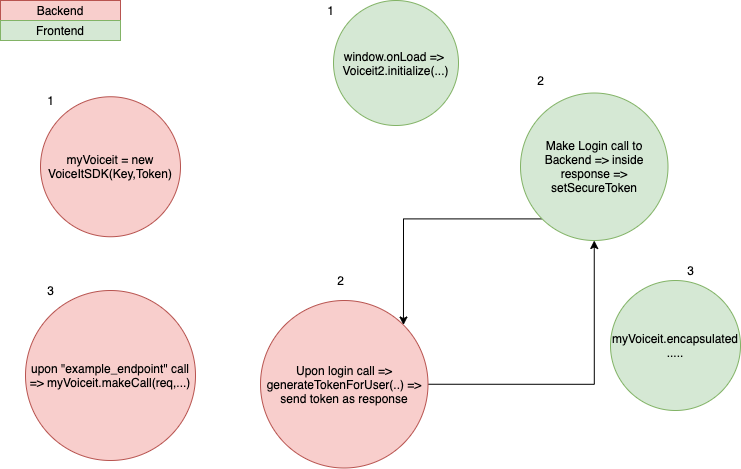

The diagram above was exported from draw.io. Its source (the exported page's mxGraphModel, read from the mxfile embedded in the PNG):
<mxGraphModel dx="946" dy="614" grid="1" gridSize="10" guides="1" tooltips="1" connect="1" arrows="1" fold="1" page="1" pageScale="1" pageWidth="850" pageHeight="1100" math="0" shadow="0">
  <root>
    <mxCell id="0" />
    <mxCell id="1" parent="0" />
    <mxCell id="sW3JMnnW4YJG-L_INBGX-1" value="myVoiceit = new VoiceItSDK(Key,Token)" style="ellipse;whiteSpace=wrap;html=1;aspect=fixed;fillColor=#f8cecc;strokeColor=#b85450;" vertex="1" parent="1">
      <mxGeometry x="70" y="106.25" width="140" height="140" as="geometry" />
    </mxCell>
    <mxCell id="sW3JMnnW4YJG-L_INBGX-7" style="edgeStyle=orthogonalEdgeStyle;rounded=0;orthogonalLoop=1;jettySize=auto;html=1;exitX=1;exitY=0.5;exitDx=0;exitDy=0;entryX=0.5;entryY=1;entryDx=0;entryDy=0;" edge="1" parent="1" source="sW3JMnnW4YJG-L_INBGX-2" target="sW3JMnnW4YJG-L_INBGX-4">
      <mxGeometry relative="1" as="geometry" />
    </mxCell>
    <mxCell id="sW3JMnnW4YJG-L_INBGX-2" value="Upon login call =&amp;gt; generateTokenForUser(..) =&amp;gt; send token as response" style="ellipse;whiteSpace=wrap;html=1;aspect=fixed;fillColor=#f8cecc;strokeColor=#b85450;" vertex="1" parent="1">
      <mxGeometry x="290" y="310" width="167.5" height="167.5" as="geometry" />
    </mxCell>
    <mxCell id="sW3JMnnW4YJG-L_INBGX-3" value="window.onLoad =&amp;gt;&amp;nbsp;&lt;br&gt;Voiceit2.initialize(...)" style="ellipse;whiteSpace=wrap;html=1;aspect=fixed;fillColor=#d5e8d4;strokeColor=#82b366;" vertex="1" parent="1">
      <mxGeometry x="363" y="10" width="125" height="125" as="geometry" />
    </mxCell>
    <mxCell id="sW3JMnnW4YJG-L_INBGX-6" style="edgeStyle=orthogonalEdgeStyle;rounded=0;orthogonalLoop=1;jettySize=auto;html=1;exitX=0;exitY=1;exitDx=0;exitDy=0;entryX=1;entryY=0;entryDx=0;entryDy=0;" edge="1" parent="1" source="sW3JMnnW4YJG-L_INBGX-4" target="sW3JMnnW4YJG-L_INBGX-2">
      <mxGeometry relative="1" as="geometry" />
    </mxCell>
    <mxCell id="sW3JMnnW4YJG-L_INBGX-4" value="Make Login call to Backend =&amp;gt; inside response =&amp;gt; setSecureToken" style="ellipse;whiteSpace=wrap;html=1;aspect=fixed;fillColor=#d5e8d4;strokeColor=#82b366;" vertex="1" parent="1">
      <mxGeometry x="550" y="102.5" width="147.5" height="147.5" as="geometry" />
    </mxCell>
    <mxCell id="sW3JMnnW4YJG-L_INBGX-5" value="upon &quot;example_endpoint&quot; call =&amp;gt; myVoiceit.makeCall(req,...)&lt;br&gt;" style="ellipse;whiteSpace=wrap;html=1;aspect=fixed;fillColor=#f8cecc;strokeColor=#b85450;" vertex="1" parent="1">
      <mxGeometry x="55" y="300" width="170" height="170" as="geometry" />
    </mxCell>
    <mxCell id="sW3JMnnW4YJG-L_INBGX-10" value="1" style="text;html=1;align=center;verticalAlign=middle;resizable=0;points=[];autosize=1;" vertex="1" parent="1">
      <mxGeometry x="70" y="100" width="20" height="20" as="geometry" />
    </mxCell>
    <mxCell id="sW3JMnnW4YJG-L_INBGX-11" value="2" style="text;html=1;align=center;verticalAlign=middle;resizable=0;points=[];autosize=1;" vertex="1" parent="1">
      <mxGeometry x="360" y="280" width="20" height="20" as="geometry" />
    </mxCell>
    <mxCell id="sW3JMnnW4YJG-L_INBGX-12" value="3" style="text;html=1;align=center;verticalAlign=middle;resizable=0;points=[];autosize=1;" vertex="1" parent="1">
      <mxGeometry x="70" y="290" width="20" height="20" as="geometry" />
    </mxCell>
    <mxCell id="sW3JMnnW4YJG-L_INBGX-13" value="1" style="text;html=1;align=center;verticalAlign=middle;resizable=0;points=[];autosize=1;" vertex="1" parent="1">
      <mxGeometry x="350" y="10" width="20" height="20" as="geometry" />
    </mxCell>
    <mxCell id="sW3JMnnW4YJG-L_INBGX-14" value="2" style="text;html=1;align=center;verticalAlign=middle;resizable=0;points=[];autosize=1;" vertex="1" parent="1">
      <mxGeometry x="560" y="80" width="20" height="20" as="geometry" />
    </mxCell>
    <mxCell id="sW3JMnnW4YJG-L_INBGX-15" value="myVoiceit.encapsulated&lt;br&gt;....." style="ellipse;whiteSpace=wrap;html=1;aspect=fixed;fillColor=#d5e8d4;strokeColor=#82b366;" vertex="1" parent="1">
      <mxGeometry x="640" y="290" width="130" height="130" as="geometry" />
    </mxCell>
    <mxCell id="sW3JMnnW4YJG-L_INBGX-16" value="3" style="text;html=1;align=center;verticalAlign=middle;resizable=0;points=[];autosize=1;" vertex="1" parent="1">
      <mxGeometry x="710" y="270" width="20" height="20" as="geometry" />
    </mxCell>
    <mxCell id="sW3JMnnW4YJG-L_INBGX-17" value="Backend" style="rounded=0;whiteSpace=wrap;html=1;fillColor=#f8cecc;strokeColor=#b85450;" vertex="1" parent="1">
      <mxGeometry x="30" y="10" width="120" height="20" as="geometry" />
    </mxCell>
    <mxCell id="sW3JMnnW4YJG-L_INBGX-18" value="Frontend" style="rounded=0;whiteSpace=wrap;html=1;fillColor=#d5e8d4;strokeColor=#82b366;" vertex="1" parent="1">
      <mxGeometry x="30" y="30" width="120" height="20" as="geometry" />
    </mxCell>
  </root>
</mxGraphModel>